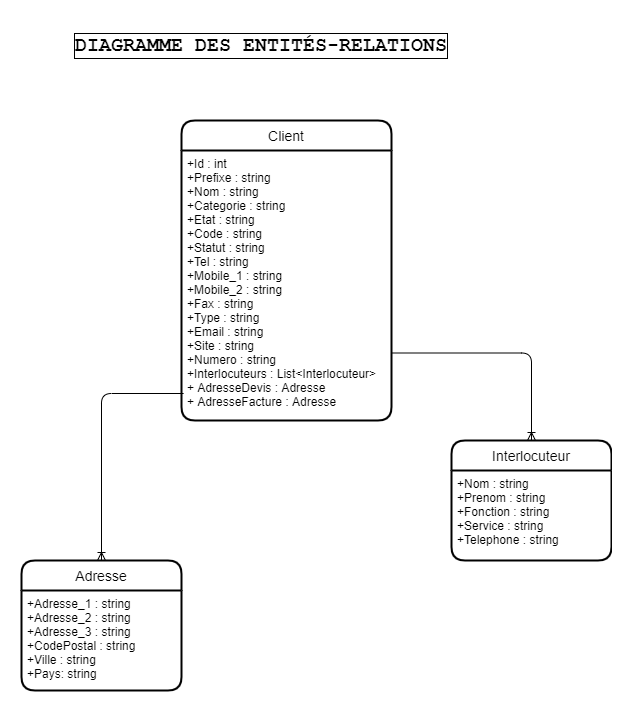

The diagram above was exported from draw.io. Its source (the exported page's mxGraphModel, read from the mxfile embedded in the PNG):
<mxGraphModel dx="942" dy="1702" grid="1" gridSize="10" guides="1" tooltips="1" connect="1" arrows="1" fold="1" page="1" pageScale="1" pageWidth="827" pageHeight="1169" math="0" shadow="0">
  <root>
    <mxCell id="0" />
    <mxCell id="1" parent="0" />
    <mxCell id="4PDwyMfxqs5jZk24zlDD-9" value="" style="edgeStyle=orthogonalEdgeStyle;fontSize=12;html=1;endArrow=ERoneToMany;entryX=0.5;entryY=0;entryDx=0;entryDy=0;exitX=1;exitY=0.75;exitDx=0;exitDy=0;" edge="1" parent="1" source="4PDwyMfxqs5jZk24zlDD-2" target="4PDwyMfxqs5jZk24zlDD-3">
      <mxGeometry width="100" height="100" relative="1" as="geometry">
        <mxPoint x="360" y="250" as="sourcePoint" />
        <mxPoint x="460" y="150" as="targetPoint" />
      </mxGeometry>
    </mxCell>
    <mxCell id="4PDwyMfxqs5jZk24zlDD-1" value="Client" style="swimlane;childLayout=stackLayout;horizontal=1;startSize=30;horizontalStack=0;rounded=1;fontSize=14;fontStyle=0;strokeWidth=2;resizeParent=0;resizeLast=1;shadow=0;dashed=0;align=center;" vertex="1" parent="1">
      <mxGeometry x="180" y="-20" width="210" height="300" as="geometry" />
    </mxCell>
    <mxCell id="4PDwyMfxqs5jZk24zlDD-2" value="+Id : int&#10;+Prefixe : string&#10;+Nom : string&#10;+Categorie : string&#10;+Etat : string&#10;+Code : string&#10;+Statut : string&#10;+Tel : string&#10;+Mobile_1 : string&#10;+Mobile_2 : string&#10;+Fax : string&#10;+Type : string&#10;+Email : string&#10;+Site : string&#10;+Numero : string&#10;+Interlocuteurs : List&lt;Interlocuteur&gt; &#10;+ AdresseDevis : Adresse&#10;+ AdresseFacture : Adresse" style="align=left;strokeColor=none;fillColor=none;spacingLeft=4;fontSize=12;verticalAlign=top;resizable=0;rotatable=0;part=1;" vertex="1" parent="4PDwyMfxqs5jZk24zlDD-1">
      <mxGeometry y="30" width="210" height="270" as="geometry" />
    </mxCell>
    <mxCell id="4PDwyMfxqs5jZk24zlDD-18" value="" style="edgeStyle=orthogonalEdgeStyle;fontSize=12;html=1;endArrow=ERoneToMany;entryX=0.5;entryY=0;entryDx=0;entryDy=0;exitX=0.01;exitY=0.9;exitDx=0;exitDy=0;exitPerimeter=0;" edge="1" parent="1" source="4PDwyMfxqs5jZk24zlDD-2" target="4PDwyMfxqs5jZk24zlDD-12">
      <mxGeometry width="100" height="100" relative="1" as="geometry">
        <mxPoint x="230" y="350" as="sourcePoint" />
        <mxPoint x="330" y="250" as="targetPoint" />
        <Array as="points">
          <mxPoint x="100" y="253" />
        </Array>
      </mxGeometry>
    </mxCell>
    <mxCell id="4PDwyMfxqs5jZk24zlDD-3" value="Interlocuteur" style="swimlane;childLayout=stackLayout;horizontal=1;startSize=30;horizontalStack=0;rounded=1;fontSize=14;fontStyle=0;strokeWidth=2;resizeParent=0;resizeLast=1;shadow=0;dashed=0;align=center;" vertex="1" parent="1">
      <mxGeometry x="450" y="300" width="160" height="120" as="geometry" />
    </mxCell>
    <mxCell id="4PDwyMfxqs5jZk24zlDD-4" value="+Nom : string&#10;+Prenom : string&#10;+Fonction : string&#10;+Service : string&#10;+Telephone : string" style="align=left;strokeColor=none;fillColor=none;spacingLeft=4;fontSize=12;verticalAlign=top;resizable=0;rotatable=0;part=1;" vertex="1" parent="4PDwyMfxqs5jZk24zlDD-3">
      <mxGeometry y="30" width="160" height="90" as="geometry" />
    </mxCell>
    <mxCell id="4PDwyMfxqs5jZk24zlDD-12" value="Adresse" style="swimlane;childLayout=stackLayout;horizontal=1;startSize=30;horizontalStack=0;rounded=1;fontSize=14;fontStyle=0;strokeWidth=2;resizeParent=0;resizeLast=1;shadow=0;dashed=0;align=center;" vertex="1" parent="1">
      <mxGeometry x="20" y="420" width="160" height="130" as="geometry" />
    </mxCell>
    <mxCell id="4PDwyMfxqs5jZk24zlDD-13" value="+Adresse_1 : string&#10;+Adresse_2 : string&#10;+Adresse_3 : string&#10;+CodePostal : string&#10;+Ville : string&#10;+Pays: string" style="align=left;strokeColor=none;fillColor=none;spacingLeft=4;fontSize=12;verticalAlign=top;resizable=0;rotatable=0;part=1;" vertex="1" parent="4PDwyMfxqs5jZk24zlDD-12">
      <mxGeometry y="30" width="160" height="100" as="geometry" />
    </mxCell>
    <mxCell id="fc2Bn894vLIjd7N_GxYV-1" value="DIAGRAMME DES ENTITÉS-RELATIONS" style="text;html=1;align=center;verticalAlign=middle;whiteSpace=wrap;rounded=0;fontStyle=1;fontSize=20;fontFamily=Courier New;labelBorderColor=#000000;spacingTop=0;spacing=0;" vertex="1" parent="1">
      <mxGeometry x="60" y="-120" width="400" height="50" as="geometry" />
    </mxCell>
  </root>
</mxGraphModel>